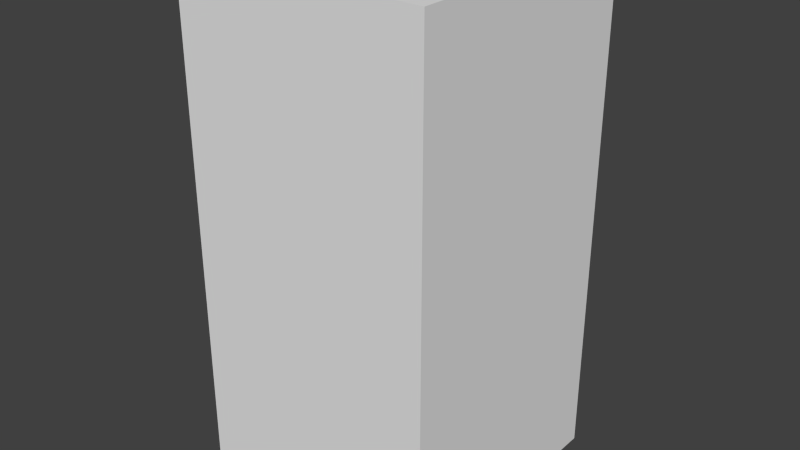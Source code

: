 # Source: greenLeafSix.blend  (saved by Blender 2.68.0; exported with 4.5.12 LTS)
import bpy
from mathutils import Matrix  # noqa: F401  (used for matrix-valued properties, if any)

bpy.ops.wm.read_factory_settings(use_empty=True)
scene = bpy.context.scene
scene.name = 'Scene'

# ---- collections
col_collection_1 = bpy.data.collections.new('Collection 1'); scene.collection.children.link(col_collection_1)

# ---- world
world_world = bpy.data.worlds.new('World'); scene.world = world_world
world_world.color = (0.05088, 0.05088, 0.05088)
world_world.use_sun_shadow = False
world_world.sun_shadow_jitter_overblur = 0.0
world_world.cycles.sampling_method = 'MANUAL'
world_world.cycles.sample_map_resolution = 256

# ---- meshes
me_greenleafsix = bpy.data.meshes.new('greenLeafSix')
me_greenleafsix.from_pydata([(-0.5, -0.5, -1.0), (-0.5, 0.5, -1.0), (0.5, 0.5, -1.0), (0.5, -0.5, -1.0), (-0.5, -0.5, 1.0), (-0.5, 0.5, 1.0), (0.5, 0.5, 1.0), (0.5, -0.5, 1.0)], [], [(4, 5, 1, 0), (5, 6, 2, 1), (6, 7, 3, 2), (7, 4, 0, 3), (0, 1, 2, 3), (7, 6, 5, 4)])
me_greenleafsix.use_remesh_preserve_volume = False
me_greenleafsix.use_remesh_preserve_attributes = False
me_greenleafsix.use_mirror_vertex_groups = False
me_greenleafsix.update()

# ---- objects
ob_greenleafsix = bpy.data.objects.new('greenLeafSix', me_greenleafsix)

# ---- transforms, parenting, visibility, modifiers, constraints
ob_greenleafsix.location = (0.0, 0.0, 0.0)
ob_greenleafsix.lineart.crease_threshold = 0.0

# ---- collection membership
col_collection_1.objects.link(ob_greenleafsix)

# ---- scene / render settings (as saved in the file)
scene.frame_start = 1; scene.frame_end = 250; scene.frame_set(1)
scene.render.engine = 'BLENDER_EEVEE_NEXT'
scene.render.image_settings.color_mode = 'RGB'
scene.render.image_settings.compression = 90
scene.render.resolution_percentage = 50
scene.render.dither_intensity = 0.0
scene.cycles.use_denoising = False
scene.cycles.samples = 10
scene.cycles.sampling_pattern = 'TABULATED_SOBOL'
scene.cycles.light_sampling_threshold = 0.0
scene.cycles.use_adaptive_sampling = False
scene.cycles.use_light_tree = False
scene.cycles.blur_glossy = 0.0
scene.cycles.volume_bounces = 1
scene.cycles.pixel_filter_type = 'GAUSSIAN'
scene.cycles.sample_clamp_indirect = 0.0
scene.view_settings.view_transform = 'Standard'
bpy.context.view_layer.update()

# ---- added for rendering (the .blend has no active camera and no usable light): camera, sun
cam_auto = bpy.data.cameras.new('AutoCamera')
cam_auto.lens = 50.0
cam_auto.sensor_width = 36.0
cam_auto.clip_end = 1000.0
ob_auto_camera = bpy.data.objects.new('AutoCamera', cam_auto)
scene.collection.objects.link(ob_auto_camera)
ob_auto_camera.location = (2.26633, -2.71959, 1.81306)
ob_auto_camera.rotation_euler = (1.09748, -7.21219e-08, 0.694738)
scene.camera = ob_auto_camera
light_auto_sun = bpy.data.lights.new('AutoSun', 'SUN')
light_auto_sun.energy = 3.0
light_auto_sun.angle = 0.0523599
ob_auto_sun = bpy.data.objects.new('AutoSun', light_auto_sun)
scene.collection.objects.link(ob_auto_sun)
ob_auto_sun.rotation_euler = (0.872665, 0.174533, 0.523599)
bpy.context.view_layer.update()
